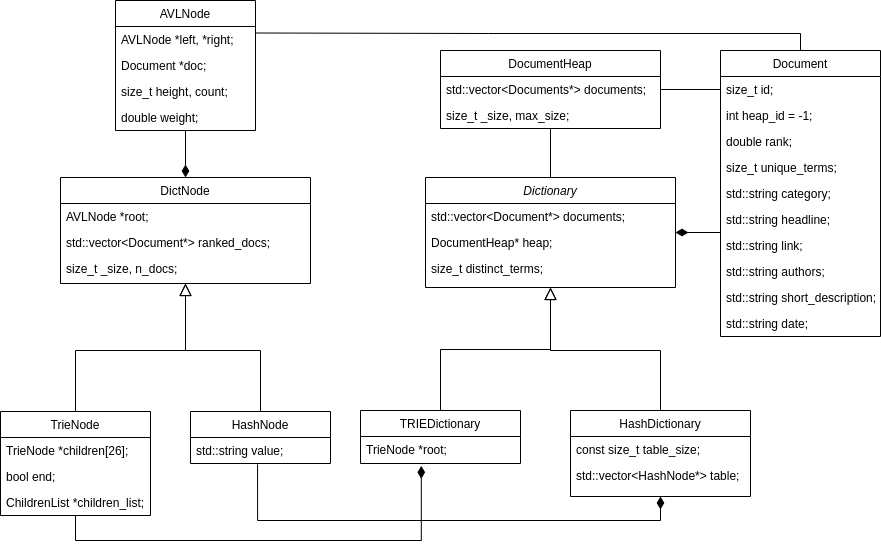

The diagram above was exported from draw.io. Its source (the exported page's mxGraphModel, read from the mxfile embedded in the PNG):
<mxGraphModel dx="1695" dy="1579" grid="1" gridSize="10" guides="1" tooltips="1" connect="1" arrows="1" fold="1" page="1" pageScale="1" pageWidth="827" pageHeight="1169" math="0" shadow="0">
  <root>
    <mxCell id="WIyWlLk6GJQsqaUBKTNV-0" />
    <mxCell id="WIyWlLk6GJQsqaUBKTNV-1" parent="WIyWlLk6GJQsqaUBKTNV-0" />
    <mxCell id="zkfFHV4jXpPFQw0GAbJ--12" value="" style="endArrow=block;endSize=10;endFill=0;shadow=0;strokeWidth=1;rounded=0;edgeStyle=elbowEdgeStyle;elbow=vertical;" parent="WIyWlLk6GJQsqaUBKTNV-1" source="zkfFHV4jXpPFQw0GAbJ--6" target="zkfFHV4jXpPFQw0GAbJ--0" edge="1">
      <mxGeometry width="160" relative="1" as="geometry">
        <mxPoint x="200" y="90" as="sourcePoint" />
        <mxPoint x="200" y="90" as="targetPoint" />
      </mxGeometry>
    </mxCell>
    <mxCell id="UaDF33trrO61zZouBw-4-28" style="edgeStyle=orthogonalEdgeStyle;rounded=0;orthogonalLoop=1;jettySize=auto;html=1;exitX=0.5;exitY=1;exitDx=0;exitDy=0;entryX=0.479;entryY=1.038;entryDx=0;entryDy=0;entryPerimeter=0;startArrow=diamondThin;startFill=1;endArrow=none;endFill=0;endSize=10;startSize=10;" parent="WIyWlLk6GJQsqaUBKTNV-1" source="zkfFHV4jXpPFQw0GAbJ--13" target="UaDF33trrO61zZouBw-4-9" edge="1">
      <mxGeometry relative="1" as="geometry">
        <mxPoint x="-19.039999999999964" y="406.00199999999995" as="targetPoint" />
        <Array as="points">
          <mxPoint x="440" y="350" />
          <mxPoint x="37" y="350" />
        </Array>
      </mxGeometry>
    </mxCell>
    <mxCell id="zkfFHV4jXpPFQw0GAbJ--16" value="" style="endArrow=block;endSize=10;endFill=0;shadow=0;strokeWidth=1;rounded=0;edgeStyle=elbowEdgeStyle;elbow=vertical;" parent="WIyWlLk6GJQsqaUBKTNV-1" source="zkfFHV4jXpPFQw0GAbJ--13" target="zkfFHV4jXpPFQw0GAbJ--0" edge="1">
      <mxGeometry width="160" relative="1" as="geometry">
        <mxPoint x="210" y="260" as="sourcePoint" />
        <mxPoint x="310" y="158" as="targetPoint" />
        <Array as="points">
          <mxPoint x="330" y="180" />
        </Array>
      </mxGeometry>
    </mxCell>
    <mxCell id="zkfFHV4jXpPFQw0GAbJ--26" value="" style="endArrow=none;shadow=0;strokeWidth=1;rounded=0;endFill=0;edgeStyle=elbowEdgeStyle;elbow=vertical;startArrow=diamondThin;startFill=1;startSize=10;" parent="WIyWlLk6GJQsqaUBKTNV-1" source="zkfFHV4jXpPFQw0GAbJ--0" target="zkfFHV4jXpPFQw0GAbJ--17" edge="1">
      <mxGeometry x="0.5" y="41" relative="1" as="geometry">
        <mxPoint x="380" y="79" as="sourcePoint" />
        <mxPoint x="540" y="79" as="targetPoint" />
        <mxPoint x="-40" y="32" as="offset" />
      </mxGeometry>
    </mxCell>
    <mxCell id="UaDF33trrO61zZouBw-4-38" style="edgeStyle=orthogonalEdgeStyle;rounded=0;orthogonalLoop=1;jettySize=auto;html=1;entryX=0.5;entryY=0;entryDx=0;entryDy=0;startArrow=block;startFill=0;endArrow=none;endFill=0;endSize=10;sourcePerimeterSpacing=0;startSize=10;" parent="WIyWlLk6GJQsqaUBKTNV-1" source="UaDF33trrO61zZouBw-4-0" target="UaDF33trrO61zZouBw-4-8" edge="1">
      <mxGeometry relative="1" as="geometry">
        <Array as="points">
          <mxPoint x="-35" y="180" />
          <mxPoint x="40" y="180" />
        </Array>
      </mxGeometry>
    </mxCell>
    <mxCell id="UaDF33trrO61zZouBw-4-39" style="edgeStyle=orthogonalEdgeStyle;rounded=0;orthogonalLoop=1;jettySize=auto;html=1;entryX=0.5;entryY=0;entryDx=0;entryDy=0;startArrow=block;startFill=0;endArrow=none;endFill=0;endSize=10;strokeWidth=1;startSize=10;" parent="WIyWlLk6GJQsqaUBKTNV-1" source="UaDF33trrO61zZouBw-4-0" target="UaDF33trrO61zZouBw-4-4" edge="1">
      <mxGeometry relative="1" as="geometry">
        <mxPoint x="-155.00000000000045" y="300" as="targetPoint" />
        <Array as="points">
          <mxPoint x="-35" y="180" />
          <mxPoint x="-145" y="180" />
        </Array>
      </mxGeometry>
    </mxCell>
    <mxCell id="UaDF33trrO61zZouBw-4-27" style="edgeStyle=orthogonalEdgeStyle;rounded=0;orthogonalLoop=1;jettySize=auto;html=1;entryX=0.5;entryY=1;entryDx=0;entryDy=0;entryPerimeter=0;startArrow=diamondThin;startFill=1;endArrow=none;endFill=0;endSize=10;startSize=10;exitX=0.38;exitY=1.128;exitDx=0;exitDy=0;exitPerimeter=0;" parent="WIyWlLk6GJQsqaUBKTNV-1" source="zkfFHV4jXpPFQw0GAbJ--7" target="UaDF33trrO61zZouBw-4-7" edge="1">
      <mxGeometry relative="1" as="geometry">
        <mxPoint x="200" y="390" as="sourcePoint" />
        <Array as="points">
          <mxPoint x="201" y="370" />
          <mxPoint x="-145" y="370" />
        </Array>
      </mxGeometry>
    </mxCell>
    <mxCell id="UaDF33trrO61zZouBw-4-47" style="edgeStyle=orthogonalEdgeStyle;rounded=0;orthogonalLoop=1;jettySize=auto;html=1;exitX=0.5;exitY=0;exitDx=0;exitDy=0;entryX=0.5;entryY=1;entryDx=0;entryDy=0;startArrow=diamondThin;startFill=1;startSize=10;sourcePerimeterSpacing=0;endArrow=none;endFill=0;endSize=10;strokeWidth=1;" parent="WIyWlLk6GJQsqaUBKTNV-1" source="UaDF33trrO61zZouBw-4-0" target="UaDF33trrO61zZouBw-4-43" edge="1">
      <mxGeometry relative="1" as="geometry" />
    </mxCell>
    <mxCell id="UaDF33trrO61zZouBw-4-56" style="edgeStyle=orthogonalEdgeStyle;rounded=0;orthogonalLoop=1;jettySize=auto;html=1;entryX=0.5;entryY=0;entryDx=0;entryDy=0;startArrow=none;startFill=0;startSize=10;sourcePerimeterSpacing=0;endArrow=none;endFill=0;endSize=10;strokeWidth=1;" parent="WIyWlLk6GJQsqaUBKTNV-1" source="UaDF33trrO61zZouBw-4-15" target="zkfFHV4jXpPFQw0GAbJ--0" edge="1">
      <mxGeometry relative="1" as="geometry" />
    </mxCell>
    <mxCell id="UaDF33trrO61zZouBw-4-59" style="edgeStyle=orthogonalEdgeStyle;rounded=0;orthogonalLoop=1;jettySize=auto;html=1;exitX=0.5;exitY=0;exitDx=0;exitDy=0;entryX=1;entryY=0.25;entryDx=0;entryDy=0;startArrow=none;startFill=0;startSize=10;sourcePerimeterSpacing=0;endArrow=none;endFill=0;endSize=10;strokeWidth=1;" parent="WIyWlLk6GJQsqaUBKTNV-1" source="zkfFHV4jXpPFQw0GAbJ--17" target="UaDF33trrO61zZouBw-4-43" edge="1">
      <mxGeometry relative="1" as="geometry">
        <Array as="points">
          <mxPoint x="580" y="-137" />
          <mxPoint x="268" y="-137" />
        </Array>
      </mxGeometry>
    </mxCell>
    <mxCell id="zkfFHV4jXpPFQw0GAbJ--0" value="Dictionary" style="swimlane;fontStyle=2;align=center;verticalAlign=top;childLayout=stackLayout;horizontal=1;startSize=26;horizontalStack=0;resizeParent=1;resizeLast=0;collapsible=1;marginBottom=0;rounded=0;shadow=0;strokeWidth=1;" parent="WIyWlLk6GJQsqaUBKTNV-1" vertex="1">
      <mxGeometry x="205" y="7" width="250" height="110" as="geometry">
        <mxRectangle x="230" y="140" width="160" height="26" as="alternateBounds" />
      </mxGeometry>
    </mxCell>
    <mxCell id="zkfFHV4jXpPFQw0GAbJ--1" value="std::vector&lt;Document*&gt; documents;" style="text;align=left;verticalAlign=top;spacingLeft=4;spacingRight=4;overflow=hidden;rotatable=0;points=[[0,0.5],[1,0.5]];portConstraint=eastwest;" parent="zkfFHV4jXpPFQw0GAbJ--0" vertex="1">
      <mxGeometry y="26" width="250" height="26" as="geometry" />
    </mxCell>
    <mxCell id="zkfFHV4jXpPFQw0GAbJ--2" value="DocumentHeap* heap;&#10;" style="text;align=left;verticalAlign=top;spacingLeft=4;spacingRight=4;overflow=hidden;rotatable=0;points=[[0,0.5],[1,0.5]];portConstraint=eastwest;rounded=0;shadow=0;html=0;" parent="zkfFHV4jXpPFQw0GAbJ--0" vertex="1">
      <mxGeometry y="52" width="250" height="26" as="geometry" />
    </mxCell>
    <mxCell id="UaDF33trrO61zZouBw-4-57" value="size_t distinct_terms;" style="text;align=left;verticalAlign=top;spacingLeft=4;spacingRight=4;overflow=hidden;rotatable=0;points=[[0,0.5],[1,0.5]];portConstraint=eastwest;rounded=0;shadow=0;html=0;" parent="zkfFHV4jXpPFQw0GAbJ--0" vertex="1">
      <mxGeometry y="78" width="250" height="26" as="geometry" />
    </mxCell>
    <mxCell id="UaDF33trrO61zZouBw-4-15" value="DocumentHeap" style="swimlane;fontStyle=0;childLayout=stackLayout;horizontal=1;startSize=26;fillColor=none;horizontalStack=0;resizeParent=1;resizeParentMax=0;resizeLast=0;collapsible=1;marginBottom=0;" parent="WIyWlLk6GJQsqaUBKTNV-1" vertex="1">
      <mxGeometry x="220" y="-120" width="220" height="78" as="geometry" />
    </mxCell>
    <mxCell id="UaDF33trrO61zZouBw-4-16" value="std::vector&lt;Documents*&gt; documents;" style="text;strokeColor=none;fillColor=none;align=left;verticalAlign=top;spacingLeft=4;spacingRight=4;overflow=hidden;rotatable=0;points=[[0,0.5],[1,0.5]];portConstraint=eastwest;" parent="UaDF33trrO61zZouBw-4-15" vertex="1">
      <mxGeometry y="26" width="220" height="26" as="geometry" />
    </mxCell>
    <mxCell id="UaDF33trrO61zZouBw-4-17" value="size_t _size, max_size;" style="text;strokeColor=none;fillColor=none;align=left;verticalAlign=top;spacingLeft=4;spacingRight=4;overflow=hidden;rotatable=0;points=[[0,0.5],[1,0.5]];portConstraint=eastwest;" parent="UaDF33trrO61zZouBw-4-15" vertex="1">
      <mxGeometry y="52" width="220" height="26" as="geometry" />
    </mxCell>
    <mxCell id="UaDF33trrO61zZouBw-4-60" style="edgeStyle=orthogonalEdgeStyle;rounded=0;orthogonalLoop=1;jettySize=auto;html=1;exitX=1;exitY=0.5;exitDx=0;exitDy=0;entryX=0;entryY=0.5;entryDx=0;entryDy=0;startArrow=none;startFill=0;startSize=10;sourcePerimeterSpacing=0;endArrow=none;endFill=0;endSize=10;strokeWidth=1;" parent="WIyWlLk6GJQsqaUBKTNV-1" source="UaDF33trrO61zZouBw-4-16" target="zkfFHV4jXpPFQw0GAbJ--18" edge="1">
      <mxGeometry relative="1" as="geometry" />
    </mxCell>
    <mxCell id="UaDF33trrO61zZouBw-4-43" value="AVLNode" style="swimlane;fontStyle=0;childLayout=stackLayout;horizontal=1;startSize=26;fillColor=none;horizontalStack=0;resizeParent=1;resizeParentMax=0;resizeLast=0;collapsible=1;marginBottom=0;" parent="WIyWlLk6GJQsqaUBKTNV-1" vertex="1">
      <mxGeometry x="-105" y="-170" width="140" height="130" as="geometry" />
    </mxCell>
    <mxCell id="UaDF33trrO61zZouBw-4-44" value="AVLNode *left, *right;&#10;" style="text;strokeColor=none;fillColor=none;align=left;verticalAlign=top;spacingLeft=4;spacingRight=4;overflow=hidden;rotatable=0;points=[[0,0.5],[1,0.5]];portConstraint=eastwest;" parent="UaDF33trrO61zZouBw-4-43" vertex="1">
      <mxGeometry y="26" width="140" height="26" as="geometry" />
    </mxCell>
    <mxCell id="UaDF33trrO61zZouBw-4-45" value="Document *doc;" style="text;strokeColor=none;fillColor=none;align=left;verticalAlign=top;spacingLeft=4;spacingRight=4;overflow=hidden;rotatable=0;points=[[0,0.5],[1,0.5]];portConstraint=eastwest;" parent="UaDF33trrO61zZouBw-4-43" vertex="1">
      <mxGeometry y="52" width="140" height="26" as="geometry" />
    </mxCell>
    <mxCell id="UaDF33trrO61zZouBw-4-46" value="size_t height, count;" style="text;strokeColor=none;fillColor=none;align=left;verticalAlign=top;spacingLeft=4;spacingRight=4;overflow=hidden;rotatable=0;points=[[0,0.5],[1,0.5]];portConstraint=eastwest;" parent="UaDF33trrO61zZouBw-4-43" vertex="1">
      <mxGeometry y="78" width="140" height="26" as="geometry" />
    </mxCell>
    <mxCell id="kRZMk2aeFmWVXCMBYknt-0" value="double weight;" style="text;strokeColor=none;fillColor=none;align=left;verticalAlign=top;spacingLeft=4;spacingRight=4;overflow=hidden;rotatable=0;points=[[0,0.5],[1,0.5]];portConstraint=eastwest;" vertex="1" parent="UaDF33trrO61zZouBw-4-43">
      <mxGeometry y="104" width="140" height="26" as="geometry" />
    </mxCell>
    <mxCell id="UaDF33trrO61zZouBw-4-0" value="DictNode" style="swimlane;fontStyle=0;childLayout=stackLayout;horizontal=1;startSize=26;fillColor=none;horizontalStack=0;resizeParent=1;resizeParentMax=0;resizeLast=0;collapsible=1;marginBottom=0;" parent="WIyWlLk6GJQsqaUBKTNV-1" vertex="1">
      <mxGeometry x="-160" y="7" width="250" height="106" as="geometry" />
    </mxCell>
    <mxCell id="UaDF33trrO61zZouBw-4-42" value="AVLNode *root;" style="text;strokeColor=none;fillColor=none;align=left;verticalAlign=top;spacingLeft=4;spacingRight=4;overflow=hidden;rotatable=0;points=[[0,0.5],[1,0.5]];portConstraint=eastwest;" parent="UaDF33trrO61zZouBw-4-0" vertex="1">
      <mxGeometry y="26" width="250" height="26" as="geometry" />
    </mxCell>
    <mxCell id="UaDF33trrO61zZouBw-4-2" value="std::vector&lt;Document*&gt; ranked_docs;&#10;" style="text;strokeColor=none;fillColor=none;align=left;verticalAlign=top;spacingLeft=4;spacingRight=4;overflow=hidden;rotatable=0;points=[[0,0.5],[1,0.5]];portConstraint=eastwest;" parent="UaDF33trrO61zZouBw-4-0" vertex="1">
      <mxGeometry y="52" width="250" height="26" as="geometry" />
    </mxCell>
    <mxCell id="UaDF33trrO61zZouBw-4-40" value="size_t _size, n_docs;" style="text;strokeColor=none;fillColor=none;align=left;verticalAlign=top;spacingLeft=4;spacingRight=4;overflow=hidden;rotatable=0;points=[[0,0.5],[1,0.5]];portConstraint=eastwest;" parent="UaDF33trrO61zZouBw-4-0" vertex="1">
      <mxGeometry y="78" width="250" height="28" as="geometry" />
    </mxCell>
    <mxCell id="zkfFHV4jXpPFQw0GAbJ--6" value="TRIEDictionary" style="swimlane;fontStyle=0;align=center;verticalAlign=top;childLayout=stackLayout;horizontal=1;startSize=26;horizontalStack=0;resizeParent=1;resizeLast=0;collapsible=1;marginBottom=0;rounded=0;shadow=0;strokeWidth=1;" parent="WIyWlLk6GJQsqaUBKTNV-1" vertex="1">
      <mxGeometry x="140" y="240" width="160" height="53" as="geometry">
        <mxRectangle x="130" y="380" width="160" height="26" as="alternateBounds" />
      </mxGeometry>
    </mxCell>
    <mxCell id="zkfFHV4jXpPFQw0GAbJ--7" value="TrieNode *root;" style="text;align=left;verticalAlign=top;spacingLeft=4;spacingRight=4;overflow=hidden;rotatable=0;points=[[0,0.5],[1,0.5]];portConstraint=eastwest;" parent="zkfFHV4jXpPFQw0GAbJ--6" vertex="1">
      <mxGeometry y="26" width="160" height="26" as="geometry" />
    </mxCell>
    <mxCell id="zkfFHV4jXpPFQw0GAbJ--13" value="HashDictionary" style="swimlane;fontStyle=0;align=center;verticalAlign=top;childLayout=stackLayout;horizontal=1;startSize=26;horizontalStack=0;resizeParent=1;resizeLast=0;collapsible=1;marginBottom=0;rounded=0;shadow=0;strokeWidth=1;" parent="WIyWlLk6GJQsqaUBKTNV-1" vertex="1">
      <mxGeometry x="350" y="240" width="180" height="86" as="geometry">
        <mxRectangle x="340" y="380" width="170" height="26" as="alternateBounds" />
      </mxGeometry>
    </mxCell>
    <mxCell id="zkfFHV4jXpPFQw0GAbJ--14" value="const size_t table_size;" style="text;align=left;verticalAlign=top;spacingLeft=4;spacingRight=4;overflow=hidden;rotatable=0;points=[[0,0.5],[1,0.5]];portConstraint=eastwest;" parent="zkfFHV4jXpPFQw0GAbJ--13" vertex="1">
      <mxGeometry y="26" width="180" height="26" as="geometry" />
    </mxCell>
    <mxCell id="UaDF33trrO61zZouBw-4-48" value="std::vector&lt;HashNode*&gt; table;" style="text;align=left;verticalAlign=top;spacingLeft=4;spacingRight=4;overflow=hidden;rotatable=0;points=[[0,0.5],[1,0.5]];portConstraint=eastwest;" parent="zkfFHV4jXpPFQw0GAbJ--13" vertex="1">
      <mxGeometry y="52" width="180" height="26" as="geometry" />
    </mxCell>
    <mxCell id="UaDF33trrO61zZouBw-4-8" value="HashNode" style="swimlane;fontStyle=0;childLayout=stackLayout;horizontal=1;startSize=26;fillColor=none;horizontalStack=0;resizeParent=1;resizeParentMax=0;resizeLast=0;collapsible=1;marginBottom=0;" parent="WIyWlLk6GJQsqaUBKTNV-1" vertex="1">
      <mxGeometry x="-30" y="241" width="140" height="52" as="geometry" />
    </mxCell>
    <mxCell id="UaDF33trrO61zZouBw-4-9" value="std::string value;" style="text;strokeColor=none;fillColor=none;align=left;verticalAlign=top;spacingLeft=4;spacingRight=4;overflow=hidden;rotatable=0;points=[[0,0.5],[1,0.5]];portConstraint=eastwest;" parent="UaDF33trrO61zZouBw-4-8" vertex="1">
      <mxGeometry y="26" width="140" height="26" as="geometry" />
    </mxCell>
    <mxCell id="UaDF33trrO61zZouBw-4-4" value="TrieNode" style="swimlane;fontStyle=0;childLayout=stackLayout;horizontal=1;startSize=26;fillColor=none;horizontalStack=0;resizeParent=1;resizeParentMax=0;resizeLast=0;collapsible=1;marginBottom=0;" parent="WIyWlLk6GJQsqaUBKTNV-1" vertex="1">
      <mxGeometry x="-220" y="241" width="150" height="104" as="geometry" />
    </mxCell>
    <mxCell id="UaDF33trrO61zZouBw-4-6" value="TrieNode *children[26];" style="text;strokeColor=none;fillColor=none;align=left;verticalAlign=top;spacingLeft=4;spacingRight=4;overflow=hidden;rotatable=0;points=[[0,0.5],[1,0.5]];portConstraint=eastwest;" parent="UaDF33trrO61zZouBw-4-4" vertex="1">
      <mxGeometry y="26" width="150" height="26" as="geometry" />
    </mxCell>
    <mxCell id="UaDF33trrO61zZouBw-4-5" value="bool end;" style="text;strokeColor=none;fillColor=none;align=left;verticalAlign=top;spacingLeft=4;spacingRight=4;overflow=hidden;rotatable=0;points=[[0,0.5],[1,0.5]];portConstraint=eastwest;" parent="UaDF33trrO61zZouBw-4-4" vertex="1">
      <mxGeometry y="52" width="150" height="26" as="geometry" />
    </mxCell>
    <mxCell id="UaDF33trrO61zZouBw-4-7" value="ChildrenList *children_list;" style="text;strokeColor=none;fillColor=none;align=left;verticalAlign=top;spacingLeft=4;spacingRight=4;overflow=hidden;rotatable=0;points=[[0,0.5],[1,0.5]];portConstraint=eastwest;" parent="UaDF33trrO61zZouBw-4-4" vertex="1">
      <mxGeometry y="78" width="150" height="26" as="geometry" />
    </mxCell>
    <mxCell id="zkfFHV4jXpPFQw0GAbJ--17" value="Document" style="swimlane;fontStyle=0;align=center;verticalAlign=top;childLayout=stackLayout;horizontal=1;startSize=26;horizontalStack=0;resizeParent=1;resizeLast=0;collapsible=1;marginBottom=0;rounded=0;shadow=0;strokeWidth=1;" parent="WIyWlLk6GJQsqaUBKTNV-1" vertex="1">
      <mxGeometry x="500" y="-120" width="160" height="286" as="geometry">
        <mxRectangle x="550" y="140" width="160" height="26" as="alternateBounds" />
      </mxGeometry>
    </mxCell>
    <mxCell id="zkfFHV4jXpPFQw0GAbJ--18" value="size_t id;" style="text;align=left;verticalAlign=top;spacingLeft=4;spacingRight=4;overflow=hidden;rotatable=0;points=[[0,0.5],[1,0.5]];portConstraint=eastwest;" parent="zkfFHV4jXpPFQw0GAbJ--17" vertex="1">
      <mxGeometry y="26" width="160" height="26" as="geometry" />
    </mxCell>
    <mxCell id="zkfFHV4jXpPFQw0GAbJ--19" value="int heap_id = -1;" style="text;align=left;verticalAlign=top;spacingLeft=4;spacingRight=4;overflow=hidden;rotatable=0;points=[[0,0.5],[1,0.5]];portConstraint=eastwest;rounded=0;shadow=0;html=0;" parent="zkfFHV4jXpPFQw0GAbJ--17" vertex="1">
      <mxGeometry y="52" width="160" height="26" as="geometry" />
    </mxCell>
    <mxCell id="zkfFHV4jXpPFQw0GAbJ--20" value="double rank;" style="text;align=left;verticalAlign=top;spacingLeft=4;spacingRight=4;overflow=hidden;rotatable=0;points=[[0,0.5],[1,0.5]];portConstraint=eastwest;rounded=0;shadow=0;html=0;" parent="zkfFHV4jXpPFQw0GAbJ--17" vertex="1">
      <mxGeometry y="78" width="160" height="26" as="geometry" />
    </mxCell>
    <mxCell id="zkfFHV4jXpPFQw0GAbJ--21" value="size_t unique_terms;&#10;" style="text;align=left;verticalAlign=top;spacingLeft=4;spacingRight=4;overflow=hidden;rotatable=0;points=[[0,0.5],[1,0.5]];portConstraint=eastwest;rounded=0;shadow=0;html=0;" parent="zkfFHV4jXpPFQw0GAbJ--17" vertex="1">
      <mxGeometry y="104" width="160" height="26" as="geometry" />
    </mxCell>
    <mxCell id="zkfFHV4jXpPFQw0GAbJ--22" value="std::string category;&#10;" style="text;align=left;verticalAlign=top;spacingLeft=4;spacingRight=4;overflow=hidden;rotatable=0;points=[[0,0.5],[1,0.5]];portConstraint=eastwest;rounded=0;shadow=0;html=0;" parent="zkfFHV4jXpPFQw0GAbJ--17" vertex="1">
      <mxGeometry y="130" width="160" height="26" as="geometry" />
    </mxCell>
    <mxCell id="UaDF33trrO61zZouBw-4-50" value="std::string headline;&#10;" style="text;align=left;verticalAlign=top;spacingLeft=4;spacingRight=4;overflow=hidden;rotatable=0;points=[[0,0.5],[1,0.5]];portConstraint=eastwest;rounded=0;shadow=0;html=0;" parent="zkfFHV4jXpPFQw0GAbJ--17" vertex="1">
      <mxGeometry y="156" width="160" height="26" as="geometry" />
    </mxCell>
    <mxCell id="UaDF33trrO61zZouBw-4-51" value="std::string link;&#10;" style="text;align=left;verticalAlign=top;spacingLeft=4;spacingRight=4;overflow=hidden;rotatable=0;points=[[0,0.5],[1,0.5]];portConstraint=eastwest;rounded=0;shadow=0;html=0;" parent="zkfFHV4jXpPFQw0GAbJ--17" vertex="1">
      <mxGeometry y="182" width="160" height="26" as="geometry" />
    </mxCell>
    <mxCell id="UaDF33trrO61zZouBw-4-52" value="std::string authors;&#10;" style="text;align=left;verticalAlign=top;spacingLeft=4;spacingRight=4;overflow=hidden;rotatable=0;points=[[0,0.5],[1,0.5]];portConstraint=eastwest;rounded=0;shadow=0;html=0;" parent="zkfFHV4jXpPFQw0GAbJ--17" vertex="1">
      <mxGeometry y="208" width="160" height="26" as="geometry" />
    </mxCell>
    <mxCell id="UaDF33trrO61zZouBw-4-53" value="std::string short_description;&#10;" style="text;align=left;verticalAlign=top;spacingLeft=4;spacingRight=4;overflow=hidden;rotatable=0;points=[[0,0.5],[1,0.5]];portConstraint=eastwest;rounded=0;shadow=0;html=0;" parent="zkfFHV4jXpPFQw0GAbJ--17" vertex="1">
      <mxGeometry y="234" width="160" height="26" as="geometry" />
    </mxCell>
    <mxCell id="UaDF33trrO61zZouBw-4-54" value="std::string date;&#10;" style="text;align=left;verticalAlign=top;spacingLeft=4;spacingRight=4;overflow=hidden;rotatable=0;points=[[0,0.5],[1,0.5]];portConstraint=eastwest;rounded=0;shadow=0;html=0;" parent="zkfFHV4jXpPFQw0GAbJ--17" vertex="1">
      <mxGeometry y="260" width="160" height="26" as="geometry" />
    </mxCell>
  </root>
</mxGraphModel>